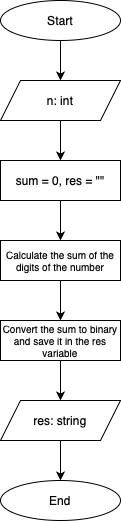

The diagram above was exported from draw.io. Its source (the exported page's mxGraphModel, read from the mxfile embedded in the PNG):
<mxGraphModel dx="1195" dy="689" grid="1" gridSize="10" guides="1" tooltips="1" connect="1" arrows="1" fold="1" page="1" pageScale="1" pageWidth="827" pageHeight="1169" background="#ffffff" math="0" shadow="0">
  <root>
    <mxCell id="0" />
    <mxCell id="1" parent="0" />
    <mxCell id="6OEK3HkwsZAHeZwyoHTl-1" value="Start" style="ellipse;whiteSpace=wrap;html=1;" parent="1" vertex="1">
      <mxGeometry x="360" y="80" width="120" height="40" as="geometry" />
    </mxCell>
    <mxCell id="6OEK3HkwsZAHeZwyoHTl-2" value="n: int" style="shape=parallelogram;perimeter=parallelogramPerimeter;whiteSpace=wrap;html=1;fixedSize=1;size=20;" parent="1" vertex="1">
      <mxGeometry x="360" y="160" width="120" height="40" as="geometry" />
    </mxCell>
    <mxCell id="6OEK3HkwsZAHeZwyoHTl-5" value="" style="endArrow=classic;html=1;rounded=0;exitX=0.5;exitY=1;exitDx=0;exitDy=0;" parent="1" source="6OEK3HkwsZAHeZwyoHTl-1" target="6OEK3HkwsZAHeZwyoHTl-2" edge="1">
      <mxGeometry width="50" height="50" relative="1" as="geometry">
        <mxPoint x="340" y="360" as="sourcePoint" />
        <mxPoint x="390" y="310" as="targetPoint" />
      </mxGeometry>
    </mxCell>
    <mxCell id="6OEK3HkwsZAHeZwyoHTl-6" value="" style="endArrow=classic;html=1;rounded=0;exitX=0.5;exitY=1;exitDx=0;exitDy=0;entryX=0.5;entryY=0;entryDx=0;entryDy=0;" parent="1" source="6OEK3HkwsZAHeZwyoHTl-2" edge="1">
      <mxGeometry width="50" height="50" relative="1" as="geometry">
        <mxPoint x="430" y="130" as="sourcePoint" />
        <mxPoint x="420" y="240" as="targetPoint" />
      </mxGeometry>
    </mxCell>
    <mxCell id="6OEK3HkwsZAHeZwyoHTl-64" value="sum = 0, res = &quot;&quot;" style="rounded=0;whiteSpace=wrap;html=1;" parent="1" vertex="1">
      <mxGeometry x="360" y="240" width="120" height="40" as="geometry" />
    </mxCell>
    <mxCell id="6OEK3HkwsZAHeZwyoHTl-66" value="Calculate the sum of the digits of the number" style="rounded=0;whiteSpace=wrap;html=1;fontSize=10;" parent="1" vertex="1">
      <mxGeometry x="360" y="320" width="120" height="40" as="geometry" />
    </mxCell>
    <mxCell id="6OEK3HkwsZAHeZwyoHTl-71" value="" style="endArrow=classic;html=1;rounded=0;exitX=0.5;exitY=1;exitDx=0;exitDy=0;entryX=0.5;entryY=0;entryDx=0;entryDy=0;" parent="1" source="6OEK3HkwsZAHeZwyoHTl-64" target="6OEK3HkwsZAHeZwyoHTl-66" edge="1">
      <mxGeometry width="50" height="50" relative="1" as="geometry">
        <mxPoint x="430" y="210" as="sourcePoint" />
        <mxPoint x="440" y="310" as="targetPoint" />
      </mxGeometry>
    </mxCell>
    <mxCell id="6OEK3HkwsZAHeZwyoHTl-78" value="res: string" style="shape=parallelogram;perimeter=parallelogramPerimeter;whiteSpace=wrap;html=1;fixedSize=1;size=20;" parent="1" vertex="1">
      <mxGeometry x="360" y="480" width="120" height="40" as="geometry" />
    </mxCell>
    <mxCell id="6OEK3HkwsZAHeZwyoHTl-80" value="End" style="ellipse;whiteSpace=wrap;html=1;" parent="1" vertex="1">
      <mxGeometry x="360" y="560" width="120" height="40" as="geometry" />
    </mxCell>
    <mxCell id="6OEK3HkwsZAHeZwyoHTl-81" value="" style="endArrow=classic;html=1;rounded=0;exitX=0.5;exitY=1;exitDx=0;exitDy=0;entryX=0.5;entryY=0;entryDx=0;entryDy=0;" parent="1" source="6OEK3HkwsZAHeZwyoHTl-78" target="6OEK3HkwsZAHeZwyoHTl-80" edge="1">
      <mxGeometry width="50" height="50" relative="1" as="geometry">
        <mxPoint x="659" y="350" as="sourcePoint" />
        <mxPoint x="699" y="350" as="targetPoint" />
      </mxGeometry>
    </mxCell>
    <mxCell id="Z27504nxEoHSYqoH8dt3-7" value="Convert the sum to binary and save it in the res variable" style="rounded=0;whiteSpace=wrap;html=1;fontSize=10;" parent="1" vertex="1">
      <mxGeometry x="360" y="400" width="120" height="40" as="geometry" />
    </mxCell>
    <mxCell id="Z27504nxEoHSYqoH8dt3-8" value="" style="endArrow=classic;html=1;rounded=0;exitX=0.5;exitY=1;exitDx=0;exitDy=0;entryX=0.5;entryY=0;entryDx=0;entryDy=0;" parent="1" source="Z27504nxEoHSYqoH8dt3-7" target="6OEK3HkwsZAHeZwyoHTl-78" edge="1">
      <mxGeometry width="50" height="50" relative="1" as="geometry">
        <mxPoint x="430" y="530" as="sourcePoint" />
        <mxPoint x="430" y="570" as="targetPoint" />
      </mxGeometry>
    </mxCell>
    <mxCell id="Z27504nxEoHSYqoH8dt3-9" value="" style="endArrow=classic;html=1;rounded=0;exitX=0.5;exitY=1;exitDx=0;exitDy=0;entryX=0.5;entryY=0;entryDx=0;entryDy=0;" parent="1" source="6OEK3HkwsZAHeZwyoHTl-66" target="Z27504nxEoHSYqoH8dt3-7" edge="1">
      <mxGeometry width="50" height="50" relative="1" as="geometry">
        <mxPoint x="430" y="450" as="sourcePoint" />
        <mxPoint x="430" y="490" as="targetPoint" />
      </mxGeometry>
    </mxCell>
  </root>
</mxGraphModel>